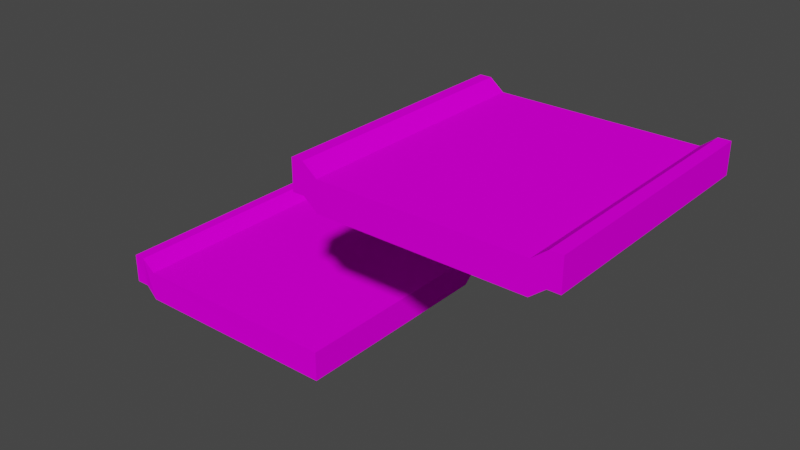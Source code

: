 # Source: untitled.blend  (saved by Blender 2.82.7; exported with 4.5.12 LTS)
import bpy
from mathutils import Matrix  # noqa: F401  (used for matrix-valued properties, if any)

bpy.ops.wm.read_factory_settings(use_empty=True)
scene = bpy.context.scene
scene.name = 'Scene'

# ---- collections
col_collection = bpy.data.collections.new('Collection'); scene.collection.children.link(col_collection)

# ---- images (referenced by path relative to the original .blend; pixels are not part of the script)
import os
ASSET_DIR = os.environ.get("B2B_ASSET_DIR", "")  # directory of the original .blend (textures are referenced by path, not embedded)
HERE = os.path.dirname(os.path.abspath(__file__))  # packed textures are extracted next to this script under _unpacked/

def load_image(name, relpath, width, height, colorspace="sRGB"):
    """Load a texture the original file referenced (path relative to the .blend, or extracted next to this script)."""
    p = next((c for c in (os.path.join(HERE, relpath), os.path.join(ASSET_DIR, relpath)) if relpath and os.path.exists(c)), "")
    if p:
        img = bpy.data.images.load(p, check_existing=True)
        img.name = name
    else:  # same state as the original file: an image datablock whose file is absent (Cycles renders it pink)
        img = bpy.data.images.new(name, width, height)
        img.source = "FILE"
        img.filepath = "//" + (relpath or name)
    img.colorspace_settings.name = colorspace
    return img
img_tex_png_002 = load_image('tex.png.002', 'tex.png', 1024, 1024, 'sRGB')
img_tex_png_001 = load_image('tex.png.001', 'tex.png', 1024, 1024, 'sRGB')

# ---- materials (node trees are filled in below, after node groups)
mat_material_003 = bpy.data.materials.new('Material.003')
mat_material_003.use_transparent_shadow = False
mat_material_002 = bpy.data.materials.new('Material.002')
mat_material_002.use_transparent_shadow = False

# ---- material node trees
mat_material_003.use_nodes = True; mat_material_003.node_tree.nodes.clear()
_N = mat_material_003.node_tree.nodes; _L = mat_material_003.node_tree.links
n0 = _N.new('ShaderNodeOutputMaterial'); n0.name = 'Material Output'; n0.location = (300, 300)
n1 = _N.new('ShaderNodeBsdfDiffuse'); n1.name = 'Diffuse BSDF'; n1.location = (2, 198)
n2 = _N.new('ShaderNodeTexImage'); n2.name = 'Image Texture'; n2.location = (-422, 221)
n2.image = img_tex_png_002
n2.extension = 'EXTEND'
_L.new(n2.outputs[0], n1.inputs[0])
_L.new(n1.outputs[0], n0.inputs[0])
n0.is_active_output = True
mat_material_002.use_nodes = True; mat_material_002.node_tree.nodes.clear()
_N = mat_material_002.node_tree.nodes; _L = mat_material_002.node_tree.links
n0 = _N.new('ShaderNodeOutputMaterial'); n0.name = 'Material Output'; n0.location = (300, 300)
n1 = _N.new('ShaderNodeBsdfDiffuse'); n1.name = 'Diffuse BSDF'; n1.location = (2, 198)
n2 = _N.new('ShaderNodeTexImage'); n2.name = 'Image Texture'; n2.location = (-422, 221)
n2.image = img_tex_png_001
n2.extension = 'EXTEND'
_L.new(n2.outputs[0], n1.inputs[0])
_L.new(n1.outputs[0], n0.inputs[0])
n0.is_active_output = True

# ---- world
world_world = bpy.data.worlds.new('World'); scene.world = world_world
world_world.use_nodes = True; world_world.node_tree.nodes.clear()
_N = world_world.node_tree.nodes; _L = world_world.node_tree.links
n0 = _N.new('ShaderNodeOutputWorld'); n0.name = 'World Output'; n0.location = (300, 300)
n1 = _N.new('ShaderNodeBackground'); n1.name = 'Background'; n1.location = (10, 300)
n1.inputs[0].default_value = (0.05088, 0.05088, 0.05088, 1.0)
_L.new(n1.outputs[0], n0.inputs[0])
n0.is_active_output = True
world_world.color = (0.05088, 0.05088, 0.05088)
world_world.use_sun_shadow = False
world_world.sun_shadow_jitter_overblur = 0.0

# ---- meshes
me_cube_005 = bpy.data.meshes.new('Cube.005')
me_cube_005.from_pydata([(-1.0, -1.0, -1.0), (-1.0, -1.0, -0.7576), (-1.0, 1.0, -1.0), (-1.0, 1.0, -0.7576), (1.0, -1.0, -1.0), (1.0, -1.0, -0.7576), (1.0, 1.0, -1.0), (1.0, 1.0, -0.7576), (0.9055, 1.0, -1.0), (-0.9055, 1.0, -1.0), (-0.9055, 1.0, -0.7576), (0.9055, 1.0, -0.7576), (-0.9055, -1.0, -1.0), (0.9055, -1.0, -1.0), (0.9055, -1.0, -0.7576), (-0.9055, -1.0, -0.7576), (0.7911, 1.0, -1.092), (-0.7911, 1.0, -1.092), (-0.7911, 1.0, -0.8492), (0.7911, 1.0, -0.8492), (-0.7911, -1.0, -1.092), (0.7911, -1.0, -1.092), (0.7911, -1.0, -0.8492), (-0.7911, -1.0, -0.8492)], [], [(0, 1, 3, 2), (8, 11, 7, 6), (6, 7, 5, 4), (12, 15, 1, 0), (8, 6, 4, 13), (10, 3, 1, 15), (7, 11, 14, 5), (18, 10, 15, 23), (2, 9, 12, 0), (16, 8, 13, 21), (4, 5, 14, 13), (20, 23, 15, 12), (2, 3, 10, 9), (16, 19, 11, 8), (9, 10, 18, 17), (17, 18, 19, 16), (13, 14, 22, 21), (21, 22, 23, 20), (9, 17, 20, 12), (17, 16, 21, 20), (11, 19, 22, 14), (19, 18, 23, 22)])
_uv = me_cube_005.uv_layers.new(name='UVMap')
_uv.uv.foreach_set('vector', [0.8165, 0.9145, 0.8357, 0.9148, 0.8373, 0.9267, 0.8179, 0.9228, 0.8086, 0.8974, 0.8363, 0.8967, 0.8198, 0.9009, 0.8117, 0.9024, 0.8117, 0.9024, 0.8198, 0.9009, 0.821, 0.9234, 0.8124, 0.9179, 0.81, 0.9069, 0.8451, 0.8999, 0.8357, 0.9148, 0.8165, 0.9145, 0.8086, 0.8974, 0.8117, 0.9024, 0.8124, 0.9179, 0.8063, 0.9274, 0.8444, 0.9368, 0.8373, 0.9267, 0.8357, 0.9148, 0.8451, 0.8999, 0.8198, 0.9009, 0.8363, 0.8967, 0.8352, 0.9434, 0.821, 0.9234, 1.0, 1.0, 0.931, 1.0, 0.931, 1.192e-07, 1.0, 1.192e-07, 0.8179, 0.9228, 0.8087, 0.9343, 0.81, 0.9069, 0.8165, 0.9145, 0.7944, 0.8935, 0.8086, 0.8974, 0.8063, 0.9274, 0.7968, 0.9367, 0.8124, 0.9179, 0.821, 0.9234, 0.8352, 0.9434, 0.8063, 0.9274, 0.7966, 0.9016, 0.8253, 0.8865, 0.8451, 0.8999, 0.81, 0.9069, 0.8179, 0.9228, 0.8373, 0.9267, 0.8444, 0.9368, 0.8087, 0.9343, 0.7944, 0.8935, 0.8246, 0.8824, 0.8363, 0.8967, 0.8086, 0.8974, 0.8087, 0.9343, 0.8444, 0.9368, 0.8261, 0.9527, 0.7961, 0.9407, 0.0, 0.6346, 0.05599, 0.6346, 0.05599, 1.0, 7.451e-08, 1.0, 0.8063, 0.9274, 0.8352, 0.9434, 0.8266, 0.9528, 0.7968, 0.9367, 0.05599, 1.0, 0.0, 1.0, 7.451e-08, 0.6346, 0.05599, 0.6346, 0.8087, 0.9343, 0.7961, 0.9407, 0.7966, 0.9016, 0.81, 0.9069, 0.7091, 1.0, 3.638e-10, 1.0, 5.451e-08, 5.96e-08, 0.7091, 1.118e-07, 1.0, 1.0, 0.931, 1.0, 0.931, 0.0, 1.0, 0.0, 0.7091, 1.0, 0.0, 1.0, 0.0, 0.0, 0.7091, 1.118e-07])
me_cube_005.materials.append(mat_material_003)
me_cube_005.use_remesh_fix_poles = True
me_cube_005.use_remesh_preserve_attributes = False
me_cube_005.use_mirror_vertex_groups = False
me_cube_005.update()
me_cube_007 = bpy.data.meshes.new('Cube.007')
me_cube_007.from_pydata([(1.0, 1.0, -1.0), (1.0, 1.0, -0.7576), (0.9055, 1.0, -1.0), (0.9055, 1.0, -0.7576), (0.7911, 1.0, -0.8492), (3.458e-08, 0.7911, -1.092), (1.0, 0.0, -1.0), (1.0, 0.0, -0.7576), (0.9055, 0.0, -0.7576), (0.9055, 0.0, -1.0), (0.7911, 0.0, -1.092), (0.7911, 0.0, -0.8492), (1.0, 0.9999, -1.0), (1.0, 0.9999, -0.7576), (1.0, 0.9054, -1.0), (1.0, 0.9054, -0.7576), (1.0, 0.791, -0.8492), (5.328e-05, 1.0, -1.0), (5.328e-05, 1.0, -0.7576), (4.824e-05, 0.9055, -0.7576), (3.958e-08, 0.9055, -1.0), (4.215e-05, 0.7911, -0.8492), (1.0, 0.9054, -1.0), (1.0, 0.9054, -1.0), (0.9144, 0.9054, -1.0), (0.9055, 0.9054, -1.0), (0.7911, 0.791, -1.092), (0.9055, 1.0, -1.0), (1.0, 0.9054, -1.0), (0.9055, 0.991, -1.0), (0.9055, 1.0, -1.0), (0.9055, 0.0, -1.0), (3.958e-08, 0.9055, -1.0), (0.9055, 0.9054, -1.0), (0.9144, 0.9054, -1.0), (1.0, 0.9054, -1.0), (0.9136, 0.9054, -1.0), (0.9136, 0.9054, -1.0), (1.0, 0.9054, -1.0), (0.9054, 1.0, -1.0), (0.9055, 0.9054, -1.0), (1.0, 0.9054, -1.0), (0.9055, 0.9054, -1.0), (0.9055, 0.991, -1.0), (0.9055, 0.9054, -1.0), (0.7911, 0.791, -1.092), (-1.0, 1.0, -1.0), (-1.0, 1.0, -0.7576), (-0.9961, 0.8897, -1.003), (-1.0, 0.9055, -0.7576), (-1.004, 0.7919, -1.092), (-1.0, 0.7911, -0.8492), (4.371e-08, 1.0, -1.0), (4.371e-08, 1.0, -0.7576), (3.458e-08, 0.7911, -1.092), (3.458e-08, 0.7911, -0.8492), (3.958e-08, 0.9055, -0.7576), (1.0, -1.0, -1.0), (1.0, -1.0, -0.7576), (0.9055, -1.0, -1.0), (0.9055, -1.0, -0.7576), (0.7911, -1.0, -1.092), (0.7911, -1.0, -0.8492), (1.0, -7.439e-06, -1.0), (1.0, -7.439e-06, -0.7576), (0.9055, -6.736e-06, -1.0), (0.7911, -5.885e-06, -1.092), (0.7911, -5.885e-06, -0.8492), (0.9055, -6.736e-06, -0.7576), (-0.000567, 0.7884, -1.095), (-1.003, 0.7906, -1.092), (-1.001, 0.7896, -0.8522), (-0.001323, 0.7896, -0.8522), (0.7911, -1.0, -0.8492), (0.7911, -5.885e-06, -0.8492), (-1.001, 0.7896, -0.8522), (-0.001323, 0.7896, -0.8522), (-1.001, 0.7896, -0.8522), (-1.0, -1.337, -1.092), (0.7911, -1.0, -0.8492), (0.7911, -1.0, -0.8492), (0.9083, 0.8879, -0.8492), (-1.0, -1.0, -1.092), (-1.0, -1.0, -0.8492)], [(22, 23), (24, 25), (24, 28), (22, 0), (23, 14), (33, 36), (34, 36), (30, 27), (76, 72), (71, 75), (71, 77)], [(3, 4, 11, 8), (1, 3, 8, 7), (2, 0, 28, 23, 6, 9, 33, 29, 27), (0, 1, 7, 6, 23, 28), (18, 19, 15, 13), (12, 13, 15, 14), (19, 21, 16, 15), (31, 30, 42), (42, 30, 43), (35, 41, 38), (38, 44, 37, 36), (36, 37, 34, 38), (26, 5, 45), (25, 40, 32, 17, 39, 27), (48, 49, 47, 46), (56, 53, 47, 49), (55, 56, 49, 51), (52, 32, 48, 46), (50, 51, 49, 48), (32, 5, 50, 48), (46, 47, 53, 52), (63, 64, 58, 57), (57, 58, 60, 59), (59, 60, 62, 61), (59, 61, 66, 65), (57, 59, 65, 63), (62, 60, 68, 67), (60, 58, 64, 68), (5, 32, 20, 54), (32, 44, 45, 54), (44, 31, 10, 45), (1, 0, 17, 18), (50, 5, 69, 70), (62, 67, 74, 73), (62, 73, 80, 79), (50, 51, 81, 45), (45, 81, 80, 61), (61, 80, 83, 82), (82, 83, 51, 50), (45, 61, 82, 50), (80, 81, 51, 83)])
_uv = me_cube_007.uv_layers.new(name='UVMap')
_uv.uv.foreach_set('vector', [0.3697, 0.1077, 0.3854, 0.1077, 0.3854, 0.2145, 0.3697, 0.2145, 0.3596, 0.1077, 0.3697, 0.1077, 0.3697, 0.2145, 0.3596, 0.2145, 0.324, 0.1046, 0.3339, 0.1064, 0.3327, 0.1171, 0.3326, 0.1173, 0.336, 0.2148, 0.3243, 0.2151, 0.322, 0.1146, 0.3238, 0.1057, 0.3239, 0.1048, 0.3339, 0.1064, 0.3596, 0.1077, 0.3596, 0.2145, 0.336, 0.2148, 0.3326, 0.1173, 0.3327, 0.1171, 0.4115, 0.1334, 0.4013, 0.1334, 0.4013, 0.02611, 0.4115, 0.02611, 0.4115, 0.000109, 0.4115, 0.02611, 0.4013, 0.02611, 0.4013, 0.000109, 0.4013, 0.1334, 0.3856, 0.1334, 0.3856, 0.02611, 0.4013, 0.02611, 0.3873, 0.1336, 0.3873, 0.183, 0.3865, 0.1336, 0.3865, 0.1336, 0.3873, 0.183, 0.3856, 0.1336, 0.2858, 0.2863, 0.2858, 0.2863, 0.2858, 0.2863, 0.2855, 0.2863, 0.2855, 0.2864, 0.2855, 0.2864, 0.2855, 0.2864, 0.2855, 0.2864, 0.2855, 0.2864, 0.2855, 0.2863, 0.2855, 0.2863, 0.2862, 0.247, 0.2862, 0.2861, 0.2855, 0.247, 0.2853, 0.247, 0.2853, 0.2472, 0.2853, 0.3442, 0.2752, 0.3442, 0.2752, 0.2472, 0.2752, 0.247, 0.3937, 0.327, 0.3628, 0.3142, 0.3691, 0.307, 0.383, 0.3114, 0.3382, 0.2245, 0.3485, 0.2216, 0.3691, 0.307, 0.3628, 0.3142, 0.322, 0.2294, 0.3382, 0.2245, 0.3628, 0.3142, 0.3559, 0.3395, 0.3838, 0.2154, 0.3898, 0.2423, 0.3937, 0.327, 0.383, 0.3114, 0.4097, 0.3409, 0.3559, 0.3395, 0.3628, 0.3142, 0.3937, 0.327, 0.3898, 0.2423, 0.4097, 0.2154, 0.4097, 0.3409, 0.3937, 0.327, 0.383, 0.3114, 0.3691, 0.307, 0.3485, 0.2216, 0.3838, 0.2154, 0.3206, 0.99, 0.3217, 0.9951, 0.3082, 0.9965, 0.3075, 0.9945, 0.3075, 0.9945, 0.3082, 0.9965, 0.3076, 0.9976, 0.3051, 0.9938, 0.3051, 0.9938, 0.3076, 0.9976, 0.3044, 0.9994, 0.3021, 0.9919, 0.3051, 0.9938, 0.3021, 0.9919, 0.3193, 0.9861, 0.3201, 0.9887, 0.3075, 0.9945, 0.3051, 0.9938, 0.3201, 0.9887, 0.3206, 0.99, 0.3044, 0.9994, 0.3076, 0.9976, 0.3218, 0.997, 0.3218, 0.9996, 0.3076, 0.9976, 0.3082, 0.9965, 0.3217, 0.9951, 0.3218, 0.997, 0.4097, 0.2154, 0.3293, 0.3411, 0.3293, 0.3412, 0.322, 0.3412, 0.2626, 0.4001, 0.2028, 0.3236, 0.2228, 0.3236, 0.275, 0.3904, 0.2028, 0.3236, 0.2626, 0.247, 0.275, 0.2567, 0.2228, 0.3236, 0.3596, 0.1077, 0.3339, 0.1064, 0.3389, 0.000109, 0.3646, 0.00132, 0.4097, 0.3409, 0.4097, 0.2154, 0.4119, 0.2156, 0.4119, 0.3397, 0.3044, 0.9994, 0.3218, 0.9996, 0.3218, 0.9999, 0.3044, 0.9997, 0.3044, 0.9994, 0.3044, 0.9997, 0.2869, 0.9996, 0.2869, 0.000109, 0.03411, 0.03551, 0.03698, 0.000109, 0.2867, 0.01798, 0.2571, 0.04589, 0.2571, 0.04589, 0.2867, 0.01798, 0.2867, 0.2456, 0.2561, 0.2155, 0.2561, 0.2155, 0.2867, 0.2456, 0.09347, 0.2468, 0.1098, 0.2225, 0.1098, 0.2225, 0.09347, 0.2468, 0.000109, 0.05085, 0.03411, 0.03551, 0.2571, 0.04589, 0.2561, 0.2155, 0.1098, 0.2225, 0.03411, 0.03551, 0.2026, 0.4391, 0.000109, 0.4517, 0.0105, 0.247, 0.2026, 0.247])
me_cube_007.materials.append(mat_material_002)
me_cube_007.use_remesh_fix_poles = True
me_cube_007.use_remesh_preserve_attributes = False
me_cube_007.use_mirror_vertex_groups = False
me_cube_007.update()

# ---- objects
ob_cube_002 = bpy.data.objects.new('Cube.002', me_cube_005)
ob_cube_004 = bpy.data.objects.new('Cube.004', me_cube_007)

# ---- transforms, parenting, visibility, modifiers, constraints
ob_cube_002.location = (1.048, -0.1166, 0.7647)
ob_cube_002.scale = (0.5, 0.5, 0.5)
ob_cube_002.lineart.crease_threshold = 0.0
ob_cube_004.location = (0.0, 0.0, 0.0)
ob_cube_004.rotation_euler = (0.0, -0.0, 1.571)
ob_cube_004.scale = (0.5, 0.5, 0.5)
ob_cube_004.lineart.crease_threshold = 0.0

# ---- collection membership
col_collection.objects.link(ob_cube_002)
col_collection.objects.link(ob_cube_004)

# ---- scene / render settings (as saved in the file)
scene.frame_start = 1; scene.frame_end = 250; scene.frame_set(1)
scene.render.engine = 'BLENDER_EEVEE_NEXT'
scene.cycles.use_denoising = False
scene.cycles.samples = 128
scene.cycles.sampling_pattern = 'TABULATED_SOBOL'
scene.cycles.use_adaptive_sampling = False
scene.cycles.use_light_tree = False
scene.view_settings.view_transform = 'Filmic'
bpy.context.view_layer.update()

# ---- added for rendering (the .blend has no active camera and no usable light): camera, sun
cam_auto = bpy.data.cameras.new('AutoCamera')
cam_auto.lens = 50.0
cam_auto.sensor_width = 36.0
cam_auto.clip_end = 1000.0
ob_auto_camera = bpy.data.objects.new('AutoCamera', cam_auto)
scene.collection.objects.link(ob_auto_camera)
ob_auto_camera.location = (2.84791, -2.84726, 1.7786)
ob_auto_camera.rotation_euler = (1.09748, -7.21219e-08, 0.694738)
scene.camera = ob_auto_camera
light_auto_sun = bpy.data.lights.new('AutoSun', 'SUN')
light_auto_sun.energy = 3.0
light_auto_sun.angle = 0.0523599
ob_auto_sun = bpy.data.objects.new('AutoSun', light_auto_sun)
scene.collection.objects.link(ob_auto_sun)
ob_auto_sun.rotation_euler = (0.872665, 0.174533, 0.523599)
bpy.context.view_layer.update()
